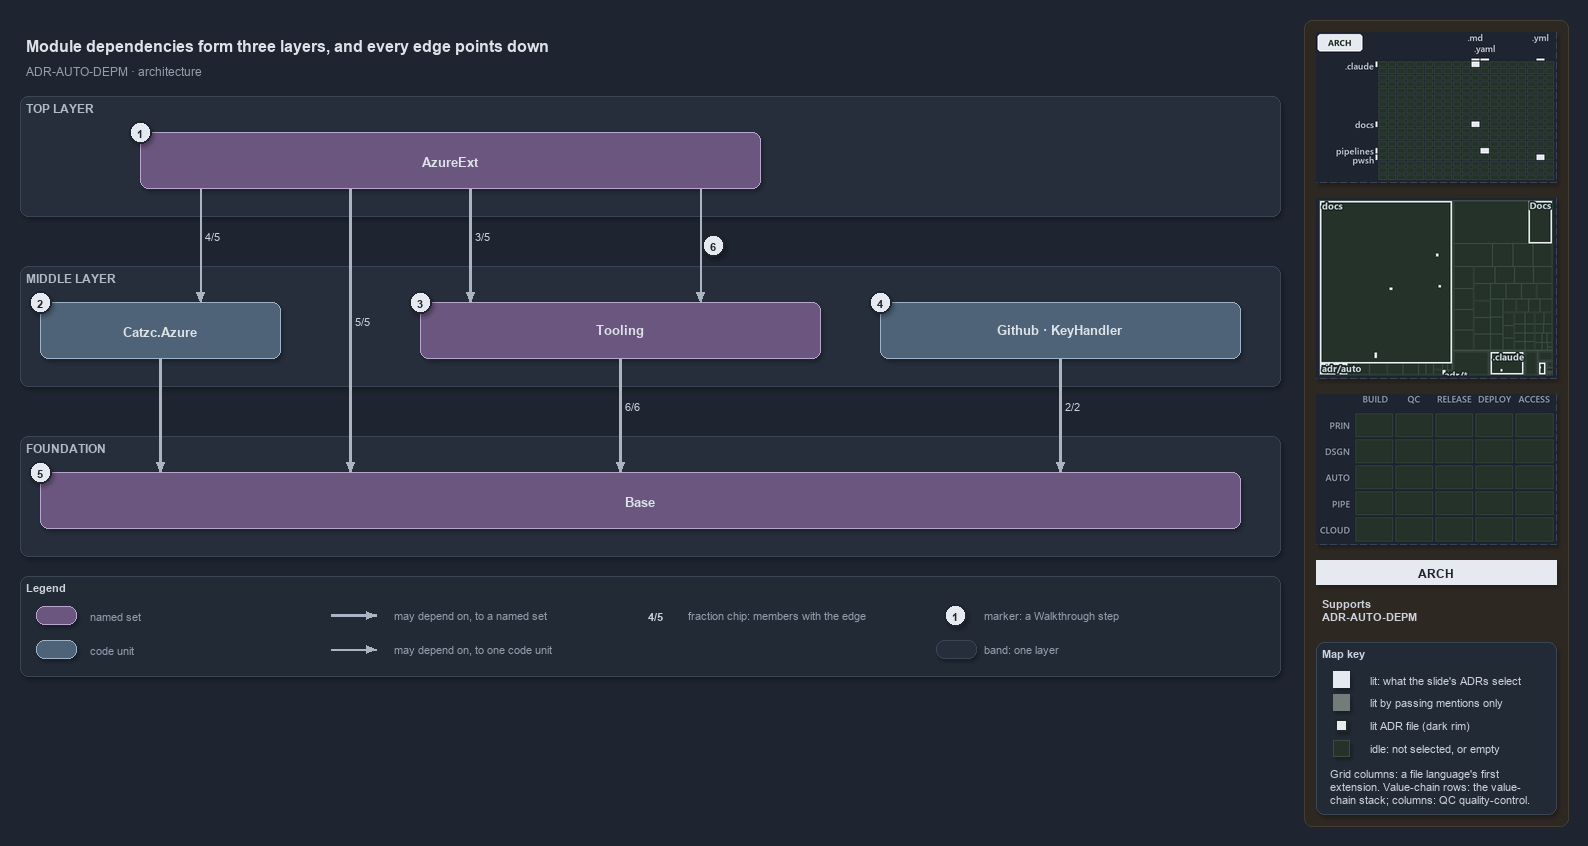

The diagram above was exported from draw.io. Its source (the exported page's mxGraphModel, read from the mxfile embedded in the PNG):
<mxGraphModel dx="1024" dy="768" grid="0" gridSize="10" guides="1" tooltips="1" connect="1" arrows="1" fold="1" page="1" pageScale="1" pageWidth="1572" pageHeight="700" background="#1E2430" math="0" shadow="1">
  <root>
    <mxCell id="0" />
    <mxCell id="1" parent="0" />
    <mxCell id="sidebar-bg" value="" style="rounded=1;arcSize=2;html=1;fillColor=#2E2823;strokeColor=#453C33;shadow=0;" vertex="1" parent="1">
      <mxGeometry x="1304" y="4" width="264" height="806" as="geometry" />
    </mxCell>
    <mxCell id="title" value="Module dependencies form three layers, and every edge points down" style="text;html=1;align=left;verticalAlign=middle;fontSize=16;fontStyle=1;fontColor=#DDE2E9;" vertex="1" parent="1">
      <mxGeometry x="20" y="14" width="1260" height="30" as="geometry" />
    </mxCell>
    <mxCell id="subtitle" value="ADR-AUTO-DEPM &amp;#183; architecture" style="text;html=1;align=left;verticalAlign=middle;fontSize=12;fontColor=#949FAE;" vertex="1" parent="1">
      <mxGeometry x="20" y="44" width="1240" height="20" as="geometry" />
    </mxCell>
    <mxCell id="band-top" value="TOP LAYER" style="rounded=1;html=1;arcSize=3;fillColor=#262E3B;strokeColor=#3A4555;verticalAlign=top;align=left;spacingLeft=8;fontStyle=1;fontSize=12;fontColor=#B0BAC7;" vertex="1" parent="1">
      <mxGeometry x="20" y="80" width="1260" height="120" as="geometry" />
    </mxCell>
    <mxCell id="band-middle" value="MIDDLE LAYER" style="rounded=1;html=1;arcSize=3;fillColor=#262E3B;strokeColor=#3A4555;verticalAlign=top;align=left;spacingLeft=8;fontStyle=1;fontSize=12;fontColor=#B0BAC7;" vertex="1" parent="1">
      <mxGeometry x="20" y="250" width="1260" height="120" as="geometry" />
    </mxCell>
    <mxCell id="band-foundation" value="FOUNDATION" style="rounded=1;html=1;arcSize=3;fillColor=#262E3B;strokeColor=#3A4555;verticalAlign=top;align=left;spacingLeft=8;fontStyle=1;fontSize=12;fontColor=#B0BAC7;" vertex="1" parent="1">
      <mxGeometry x="20" y="420" width="1260" height="120" as="geometry" />
    </mxCell>
    <mxCell id="g-azureext" value="&lt;b&gt;AzureExt&lt;/b&gt;" style="rounded=1;whiteSpace=wrap;html=1;arcSize=20;fillColor=#6A567E;strokeColor=#B9A6CC;fontColor=#DDE2E9;fontSize=13;" vertex="1" parent="1">
      <mxGeometry x="140" y="116" width="620" height="56" as="geometry" />
    </mxCell>
    <mxCell id="m-azure" value="&lt;b&gt;Catzc.Azure&lt;/b&gt;" style="rounded=1;whiteSpace=wrap;html=1;arcSize=20;fillColor=#4E6378;strokeColor=#9FB3C8;fontColor=#DDE2E9;fontSize=13;" vertex="1" parent="1">
      <mxGeometry x="40" y="286" width="240" height="56" as="geometry" />
    </mxCell>
    <mxCell id="g-tooling" value="&lt;b&gt;Tooling&lt;/b&gt;" style="rounded=1;whiteSpace=wrap;html=1;arcSize=20;fillColor=#6A567E;strokeColor=#B9A6CC;fontColor=#DDE2E9;fontSize=13;" vertex="1" parent="1">
      <mxGeometry x="420" y="286" width="400" height="56" as="geometry" />
    </mxCell>
    <mxCell id="m-solo" value="&lt;b&gt;Github &amp;#183; KeyHandler&lt;/b&gt;" style="rounded=1;whiteSpace=wrap;html=1;arcSize=20;fillColor=#4E6378;strokeColor=#9FB3C8;fontColor=#DDE2E9;fontSize=13;" vertex="1" parent="1">
      <mxGeometry x="880" y="286" width="360" height="56" as="geometry" />
    </mxCell>
    <mxCell id="g-base" value="&lt;b&gt;Base&lt;/b&gt;" style="rounded=1;whiteSpace=wrap;html=1;arcSize=20;fillColor=#6A567E;strokeColor=#B9A6CC;fontColor=#DDE2E9;fontSize=13;" vertex="1" parent="1">
      <mxGeometry x="40" y="456" width="1200" height="56" as="geometry" />
    </mxCell>
    <mxCell id="p-ext-azure-a" value="" style="text;html=1;strokeColor=none;fillColor=none;" vertex="1" parent="1">
      <mxGeometry x="200" y="172" width="1" height="1" as="geometry" />
    </mxCell>
    <mxCell id="p-ext-azure-b" value="" style="text;html=1;strokeColor=none;fillColor=none;" vertex="1" parent="1">
      <mxGeometry x="200" y="286" width="1" height="1" as="geometry" />
    </mxCell>
    <mxCell id="edge-ext-azure" value="4/5" style="edgeStyle=orthogonalEdgeStyle;rounded=1;html=1;fontSize=11;fontStyle=1;fontColor=#CDD3DC;endArrow=block;strokeColor=#AAB4C3;labelBackgroundColor=#1E2430;shadow=0;" edge="1" parent="1" source="p-ext-azure-a" target="p-ext-azure-b">
      <mxGeometry relative="1" as="geometry" />
    </mxCell>
    <mxCell id="p-ext-base-a" value="" style="text;html=1;strokeColor=none;fillColor=none;" vertex="1" parent="1">
      <mxGeometry x="350" y="172" width="1" height="1" as="geometry" />
    </mxCell>
    <mxCell id="p-ext-base-b" value="" style="text;html=1;strokeColor=none;fillColor=none;" vertex="1" parent="1">
      <mxGeometry x="350" y="456" width="1" height="1" as="geometry" />
    </mxCell>
    <mxCell id="edge-ext-base" value="5/5" style="edgeStyle=orthogonalEdgeStyle;rounded=1;html=1;fontSize=11;fontStyle=1;fontColor=#CDD3DC;endArrow=block;strokeColor=#AAB4C3;labelBackgroundColor=#1E2430;strokeWidth=2.5;shadow=0;" edge="1" parent="1" source="p-ext-base-a" target="p-ext-base-b">
      <mxGeometry relative="1" as="geometry" />
    </mxCell>
    <mxCell id="p-ext-tooling-a" value="" style="text;html=1;strokeColor=none;fillColor=none;" vertex="1" parent="1">
      <mxGeometry x="470" y="172" width="1" height="1" as="geometry" />
    </mxCell>
    <mxCell id="p-ext-tooling-b" value="" style="text;html=1;strokeColor=none;fillColor=none;" vertex="1" parent="1">
      <mxGeometry x="470" y="286" width="1" height="1" as="geometry" />
    </mxCell>
    <mxCell id="edge-ext-tooling" value="3/5" style="edgeStyle=orthogonalEdgeStyle;rounded=1;html=1;fontSize=11;fontStyle=1;fontColor=#CDD3DC;endArrow=block;strokeColor=#AAB4C3;labelBackgroundColor=#1E2430;strokeWidth=2.5;shadow=0;" edge="1" parent="1" source="p-ext-tooling-a" target="p-ext-tooling-b">
      <mxGeometry relative="1" as="geometry" />
    </mxCell>
    <mxCell id="p-cli-core-a" value="" style="text;html=1;strokeColor=none;fillColor=none;" vertex="1" parent="1">
      <mxGeometry x="700" y="172" width="1" height="1" as="geometry" />
    </mxCell>
    <mxCell id="p-cli-core-b" value="" style="text;html=1;strokeColor=none;fillColor=none;" vertex="1" parent="1">
      <mxGeometry x="700" y="286" width="1" height="1" as="geometry" />
    </mxCell>
    <mxCell id="edge-cli-core" value="" style="edgeStyle=orthogonalEdgeStyle;rounded=1;html=1;fontSize=11;endArrow=block;strokeColor=#AAB4C3;fontColor=#CDD3DC;shadow=0;" edge="1" parent="1" source="p-cli-core-a" target="p-cli-core-b">
      <mxGeometry relative="1" as="geometry" />
    </mxCell>
    <mxCell id="p-azure-base-a" value="" style="text;html=1;strokeColor=none;fillColor=none;" vertex="1" parent="1">
      <mxGeometry x="160" y="342" width="1" height="1" as="geometry" />
    </mxCell>
    <mxCell id="p-azure-base-b" value="" style="text;html=1;strokeColor=none;fillColor=none;" vertex="1" parent="1">
      <mxGeometry x="160" y="456" width="1" height="1" as="geometry" />
    </mxCell>
    <mxCell id="edge-azure-base" value="" style="edgeStyle=orthogonalEdgeStyle;rounded=1;html=1;fontSize=11;endArrow=block;strokeColor=#AAB4C3;strokeWidth=2.5;fontColor=#CDD3DC;shadow=0;" edge="1" parent="1" source="p-azure-base-a" target="p-azure-base-b">
      <mxGeometry relative="1" as="geometry" />
    </mxCell>
    <mxCell id="p-tooling-base-a" value="" style="text;html=1;strokeColor=none;fillColor=none;" vertex="1" parent="1">
      <mxGeometry x="620" y="342" width="1" height="1" as="geometry" />
    </mxCell>
    <mxCell id="p-tooling-base-b" value="" style="text;html=1;strokeColor=none;fillColor=none;" vertex="1" parent="1">
      <mxGeometry x="620" y="456" width="1" height="1" as="geometry" />
    </mxCell>
    <mxCell id="edge-tooling-base" value="6/6" style="edgeStyle=orthogonalEdgeStyle;rounded=1;html=1;fontSize=11;fontStyle=1;fontColor=#CDD3DC;endArrow=block;strokeColor=#AAB4C3;labelBackgroundColor=#1E2430;strokeWidth=2.5;shadow=0;" edge="1" parent="1" source="p-tooling-base-a" target="p-tooling-base-b">
      <mxGeometry relative="1" as="geometry" />
    </mxCell>
    <mxCell id="p-solo-base-a" value="" style="text;html=1;strokeColor=none;fillColor=none;" vertex="1" parent="1">
      <mxGeometry x="1060" y="342" width="1" height="1" as="geometry" />
    </mxCell>
    <mxCell id="p-solo-base-b" value="" style="text;html=1;strokeColor=none;fillColor=none;" vertex="1" parent="1">
      <mxGeometry x="1060" y="456" width="1" height="1" as="geometry" />
    </mxCell>
    <mxCell id="edge-solo-base" value="2/2" style="edgeStyle=orthogonalEdgeStyle;rounded=1;html=1;fontSize=11;fontStyle=1;fontColor=#CDD3DC;endArrow=block;strokeColor=#AAB4C3;labelBackgroundColor=#1E2430;strokeWidth=2.5;shadow=0;" edge="1" parent="1" source="p-solo-base-a" target="p-solo-base-b">
      <mxGeometry relative="1" as="geometry" />
    </mxCell>
    <mxCell id="mark-1" value="1" style="ellipse;html=1;fillColor=#E6EAF0;strokeColor=#1E2430;strokeWidth=2;fontColor=#1E2430;fontStyle=1;fontSize=11;" vertex="1" parent="1">
      <mxGeometry x="129" y="105" width="22" height="22" as="geometry" />
    </mxCell>
    <mxCell id="mark-2" value="2" style="ellipse;html=1;fillColor=#E6EAF0;strokeColor=#1E2430;strokeWidth=2;fontColor=#1E2430;fontStyle=1;fontSize=11;" vertex="1" parent="1">
      <mxGeometry x="29" y="275" width="22" height="22" as="geometry" />
    </mxCell>
    <mxCell id="mark-3" value="3" style="ellipse;html=1;fillColor=#E6EAF0;strokeColor=#1E2430;strokeWidth=2;fontColor=#1E2430;fontStyle=1;fontSize=11;" vertex="1" parent="1">
      <mxGeometry x="409" y="275" width="22" height="22" as="geometry" />
    </mxCell>
    <mxCell id="mark-4" value="4" style="ellipse;html=1;fillColor=#E6EAF0;strokeColor=#1E2430;strokeWidth=2;fontColor=#1E2430;fontStyle=1;fontSize=11;" vertex="1" parent="1">
      <mxGeometry x="869" y="275" width="22" height="22" as="geometry" />
    </mxCell>
    <mxCell id="mark-5" value="5" style="ellipse;html=1;fillColor=#E6EAF0;strokeColor=#1E2430;strokeWidth=2;fontColor=#1E2430;fontStyle=1;fontSize=11;" vertex="1" parent="1">
      <mxGeometry x="29" y="445" width="22" height="22" as="geometry" />
    </mxCell>
    <mxCell id="mark-6" value="6" style="ellipse;html=1;fillColor=#E6EAF0;strokeColor=#1E2430;strokeWidth=2;fontColor=#1E2430;fontStyle=1;fontSize=11;" vertex="1" parent="1">
      <mxGeometry x="702" y="218" width="22" height="22" as="geometry" />
    </mxCell>
    <mxCell id="legend" value="&lt;b&gt;Legend&lt;/b&gt;" style="rounded=1;whiteSpace=wrap;html=1;arcSize=6;fillColor=#222A36;strokeColor=#3A4555;align=left;verticalAlign=top;spacing=8;fontSize=11;fontColor=#CDD3DC;" vertex="1" parent="1">
      <mxGeometry x="20" y="560" width="1260" height="100" as="geometry" />
    </mxCell>
    <mxCell id="legend-group" value="" style="rounded=1;whiteSpace=wrap;html=1;arcSize=20;fillColor=#6A567E;strokeColor=#B9A6CC;fontColor=#DDE2E9;" vertex="1" parent="1">
      <mxGeometry x="36" y="590" width="40" height="18" as="geometry" />
    </mxCell>
    <mxCell id="legend-group-text" value="named set" style="text;html=1;align=left;verticalAlign=middle;fontSize=11;fontColor=#949FAE;" vertex="1" parent="1">
      <mxGeometry x="84" y="589" width="200" height="20" as="geometry" />
    </mxCell>
    <mxCell id="legend-module" value="" style="rounded=1;whiteSpace=wrap;html=1;arcSize=20;fillColor=#4E6378;strokeColor=#9FB3C8;fontColor=#DDE2E9;" vertex="1" parent="1">
      <mxGeometry x="36" y="624" width="40" height="18" as="geometry" />
    </mxCell>
    <mxCell id="legend-module-text" value="code unit" style="text;html=1;align=left;verticalAlign=middle;fontSize=11;fontColor=#949FAE;" vertex="1" parent="1">
      <mxGeometry x="84" y="623" width="200" height="20" as="geometry" />
    </mxCell>
    <mxCell id="legend-thick-a" value="" style="text;html=1;strokeColor=none;fillColor=none;" vertex="1" parent="1">
      <mxGeometry x="330" y="599" width="1" height="1" as="geometry" />
    </mxCell>
    <mxCell id="legend-thick-b" value="" style="text;html=1;strokeColor=none;fillColor=none;" vertex="1" parent="1">
      <mxGeometry x="376" y="599" width="1" height="1" as="geometry" />
    </mxCell>
    <mxCell id="legend-thick" value="" style="edgeStyle=orthogonalEdgeStyle;rounded=1;html=1;endArrow=block;strokeColor=#AAB4C3;strokeWidth=2.5;fontColor=#CDD3DC;shadow=0;" edge="1" parent="1" source="legend-thick-a" target="legend-thick-b">
      <mxGeometry relative="1" as="geometry" />
    </mxCell>
    <mxCell id="legend-thick-text" value="may depend on, to a named set" style="text;html=1;align=left;verticalAlign=middle;fontSize=11;fontColor=#949FAE;" vertex="1" parent="1">
      <mxGeometry x="388" y="589" width="200" height="20" as="geometry" />
    </mxCell>
    <mxCell id="legend-thin-a" value="" style="text;html=1;strokeColor=none;fillColor=none;" vertex="1" parent="1">
      <mxGeometry x="330" y="633" width="1" height="1" as="geometry" />
    </mxCell>
    <mxCell id="legend-thin-b" value="" style="text;html=1;strokeColor=none;fillColor=none;" vertex="1" parent="1">
      <mxGeometry x="376" y="633" width="1" height="1" as="geometry" />
    </mxCell>
    <mxCell id="legend-thin" value="" style="edgeStyle=orthogonalEdgeStyle;rounded=1;html=1;endArrow=block;strokeColor=#AAB4C3;fontColor=#CDD3DC;shadow=0;" edge="1" parent="1" source="legend-thin-a" target="legend-thin-b">
      <mxGeometry relative="1" as="geometry" />
    </mxCell>
    <mxCell id="legend-thin-text" value="may depend on, to one code unit" style="text;html=1;align=left;verticalAlign=middle;fontSize=11;fontColor=#949FAE;" vertex="1" parent="1">
      <mxGeometry x="388" y="623" width="200" height="20" as="geometry" />
    </mxCell>
    <mxCell id="legend-fraction" value="&lt;b&gt;4/5&lt;/b&gt;" style="text;html=1;align=center;verticalAlign=middle;fontSize=11;fontColor=#CDD3DC;fillColor=#262E3B;strokeColor=none;" vertex="1" parent="1">
      <mxGeometry x="640" y="590" width="30" height="18" as="geometry" />
    </mxCell>
    <mxCell id="legend-fraction-text" value="fraction chip: members with the edge" style="text;html=1;align=left;verticalAlign=middle;fontSize=11;fontColor=#949FAE;" vertex="1" parent="1">
      <mxGeometry x="682" y="589" width="200" height="20" as="geometry" />
    </mxCell>
    <mxCell id="legend-mark" value="1" style="ellipse;html=1;fillColor=#E6EAF0;strokeColor=#1E2430;strokeWidth=2;fontColor=#1E2430;fontStyle=1;fontSize=11;" vertex="1" parent="1">
      <mxGeometry x="944" y="588" width="22" height="22" as="geometry" />
    </mxCell>
    <mxCell id="legend-mark-text" value="marker: a Walkthrough step" style="text;html=1;align=left;verticalAlign=middle;fontSize=11;fontColor=#949FAE;" vertex="1" parent="1">
      <mxGeometry x="978" y="589" width="200" height="20" as="geometry" />
    </mxCell>
    <mxCell id="legend-band" value="" style="rounded=1;html=1;arcSize=3;fillColor=#262E3B;strokeColor=#3A4555;" vertex="1" parent="1">
      <mxGeometry x="936" y="624" width="40" height="18" as="geometry" />
    </mxCell>
    <mxCell id="legend-band-text" value="band: one layer" style="text;html=1;align=left;verticalAlign=middle;fontSize=11;fontColor=#949FAE;" vertex="1" parent="1">
      <mxGeometry x="978" y="623" width="200" height="20" as="geometry" />
    </mxCell>
    <mxCell id="minimap-grid" value="" style="shape=image;html=1;imageAspect=0;aspect=fixed;verticalLabelPosition=bottom;strokeColor=#3A4555;dashed=1;fillColor=#222A36;image=data:image/png,(base64 omitted: 10024 chars);" vertex="1" parent="1">
      <mxGeometry x="1316" y="16" width="240" height="150" as="geometry" />
    </mxCell>
    <mxCell id="minimap-tree" value="" style="shape=image;html=1;imageAspect=0;aspect=fixed;verticalLabelPosition=bottom;strokeColor=#3A4555;dashed=1;fillColor=#222A36;image=data:image/png,(base64 omitted: 11256 chars);" vertex="1" parent="1">
      <mxGeometry x="1316" y="182" width="240" height="180" as="geometry" />
    </mxCell>
    <mxCell id="minimap-chain" value="" style="shape=image;html=1;imageAspect=0;aspect=fixed;verticalLabelPosition=bottom;strokeColor=#3A4555;dashed=1;fillColor=#222A36;image=data:image/png,(base64 omitted: 11912 chars);" vertex="1" parent="1">
      <mxGeometry x="1316" y="378" width="240" height="150" as="geometry" />
    </mxCell>
    <mxCell id="lens-badge" value="ARCH" style="rounded=0;whiteSpace=wrap;html=1;align=center;verticalAlign=middle;fontSize=12;fontStyle=1;fontColor=#1E2430;fillColor=#E6EAF0;strokeColor=none;" vertex="1" parent="1">
      <mxGeometry x="1316" y="544" width="240" height="24" as="geometry" />
    </mxCell>
    <mxCell id="supports" value="&lt;b&gt;Supports&lt;/b&gt;&lt;br&gt;ADR-AUTO-DEPM" style="text;html=1;whiteSpace=wrap;align=left;verticalAlign=top;fontSize=11;fontColor=#CDD3DC;" vertex="1" parent="1">
      <mxGeometry x="1316" y="576" width="240" height="38" as="geometry" />
    </mxCell>
    <mxCell id="mapkey" value="&lt;b&gt;Map key&lt;/b&gt;" style="rounded=1;arcSize=6;whiteSpace=wrap;html=1;align=left;verticalAlign=top;fontSize=11;fontColor=#CDD3DC;fillColor=#222A36;strokeColor=#3A4555;spacingLeft=8;spacingTop=2;" vertex="1" parent="1">
      <mxGeometry x="1316" y="626" width="240" height="172" as="geometry" />
    </mxCell>
    <mxCell id="mapkey-lit" value="" style="rounded=0;html=1;fillColor=#E6EAF0;strokeColor=#E6EAF0;" vertex="1" parent="1">
      <mxGeometry x="1333.0" y="655.0" width="16" height="16" as="geometry" />
    </mxCell>
    <mxCell id="mapkey-lit-text" value="lit: what the slide's ADRs select" style="text;html=1;align=left;verticalAlign=middle;fontSize=11;fontColor=#CDD3DC;" vertex="1" parent="1">
      <mxGeometry x="1364" y="653" width="184" height="20" as="geometry" />
    </mxCell>
    <mxCell id="mapkey-touched" value="" style="rounded=0;html=1;fillColor=#727C79;strokeColor=#727C79;" vertex="1" parent="1">
      <mxGeometry x="1333.0" y="678.0" width="16" height="16" as="geometry" />
    </mxCell>
    <mxCell id="mapkey-touched-text" value="lit by passing mentions only" style="text;html=1;align=left;verticalAlign=middle;fontSize=11;fontColor=#CDD3DC;" vertex="1" parent="1">
      <mxGeometry x="1364" y="676" width="184" height="20" as="geometry" />
    </mxCell>
    <mxCell id="mapkey-adr" value="" style="rounded=0;html=1;fillColor=#E6EAF0;strokeColor=#1C2A24;strokeWidth=2;" vertex="1" parent="1">
      <mxGeometry x="1335.0" y="703.0" width="12" height="12" as="geometry" />
    </mxCell>
    <mxCell id="mapkey-adr-text" value="lit ADR file (dark rim)" style="text;html=1;align=left;verticalAlign=middle;fontSize=11;fontColor=#CDD3DC;" vertex="1" parent="1">
      <mxGeometry x="1364" y="699" width="184" height="20" as="geometry" />
    </mxCell>
    <mxCell id="mapkey-idle" value="" style="rounded=0;html=1;fillColor=#243229;strokeColor=#3B4D43;" vertex="1" parent="1">
      <mxGeometry x="1333.0" y="724.0" width="16" height="16" as="geometry" />
    </mxCell>
    <mxCell id="mapkey-idle-text" value="idle: not selected, or empty" style="text;html=1;align=left;verticalAlign=middle;fontSize=11;fontColor=#CDD3DC;" vertex="1" parent="1">
      <mxGeometry x="1364" y="722" width="184" height="20" as="geometry" />
    </mxCell>
    <mxCell id="mapkey-codes" value="Grid columns: a file language's first&lt;br&gt;extension. Value-chain rows: the value-&lt;br&gt;chain stack; columns: QC quality-control." style="text;html=1;align=left;verticalAlign=top;whiteSpace=wrap;fontSize=11;fontColor=#CDD3DC;" vertex="1" parent="1">
      <mxGeometry x="1324" y="746" width="224" height="46" as="geometry" />
    </mxCell>
  </root>
</mxGraphModel>